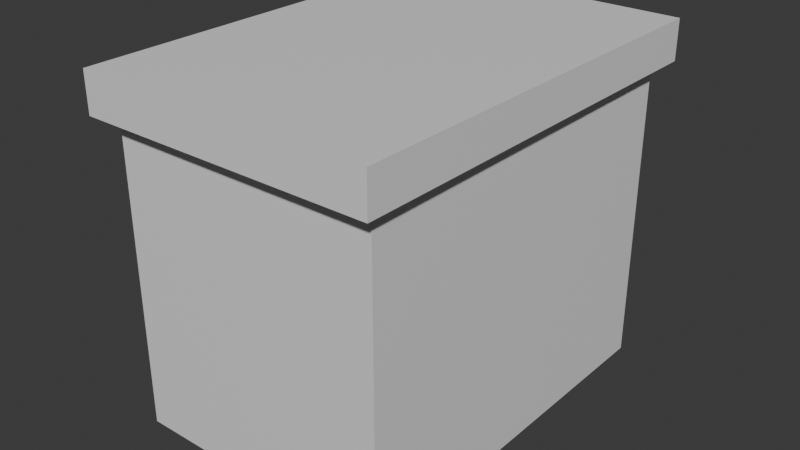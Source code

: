 # Source: nightTable.blend  (saved by Blender 4.3.34; exported with 4.5.12 LTS)
import bpy
from mathutils import Matrix  # noqa: F401  (used for matrix-valued properties, if any)

bpy.ops.wm.read_factory_settings(use_empty=True)
scene = bpy.context.scene
scene.name = 'Scene'

# ---- collections
col_collection = bpy.data.collections.new('Collection'); scene.collection.children.link(col_collection)

# ---- materials (node trees are filled in below, after node groups)
mat_material = bpy.data.materials.new('Material')
mat_material.alpha_threshold = 0.0
mat_material.roughness = 0.5
mat_material.line_color = (0.0, 0.0, 0.0, 1.0)

# ---- material node trees
mat_material.use_nodes = True; mat_material.node_tree.nodes.clear()
_N = mat_material.node_tree.nodes; _L = mat_material.node_tree.links
n0 = _N.new('ShaderNodeOutputMaterial'); n0.name = 'Material Output'; n0.location = (300, 300)
n1 = _N.new('ShaderNodeBsdfPrincipled'); n1.name = 'Principled BSDF'; n1.location = (10, 300)
n1.inputs[3].default_value = 1.45
_L.new(n1.outputs[0], n0.inputs[0])
n0.is_active_output = True

# ---- world
world_world = bpy.data.worlds.new('World'); scene.world = world_world
world_world.use_nodes = True; world_world.node_tree.nodes.clear()
_N = world_world.node_tree.nodes; _L = world_world.node_tree.links
n0 = _N.new('ShaderNodeOutputWorld'); n0.name = 'World Output'; n0.location = (300, 300)
n1 = _N.new('ShaderNodeBackground'); n1.name = 'Background'; n1.location = (10, 300)
n1.inputs[0].default_value = (0.05088, 0.05088, 0.05088, 1.0)
_L.new(n1.outputs[0], n0.inputs[0])
n0.is_active_output = True
world_world.color = (0.05088, 0.05088, 0.05088)
world_world.sun_shadow_jitter_overblur = 0.0

# ---- meshes
me_cube = bpy.data.meshes.new('Cube')
me_cube.from_pydata([(1.0, 1.0, 2.0), (1.0, 1.0, 0.0), (1.0, -1.0, 2.0), (1.0, -1.0, 0.0), (-1.0, 1.0, 2.0), (-1.0, 0.8954, 0.1046), (-1.0, -1.0, 2.0), (-1.0, -0.8954, 0.1046), (1.0, 1.0, 1.768), (-1.0, -0.9, 1.668), (1.0, -1.0, 1.768), (-1.0, 0.9, 1.668), (-1.099, -1.099, 1.768), (-1.099, -1.099, 2.0), (1.099, -1.099, 2.0), (1.099, 1.099, 2.0), (-1.099, 1.099, 2.0), (1.099, 1.099, 1.768), (1.099, -1.099, 1.768), (-1.099, 1.099, 1.768), (1.0, 1.0, 0.8838), (1.0, -1.0, 0.8838), (-1.0, 0.9, 0.9838), (-1.0, -0.9, 0.9838), (-1.0, -0.8954, 0.7792), (-1.0, -1.0, 1.768), (-1.0, 1.0, 1.768), (-1.0, 0.8954, 0.7792), (-1.047, -0.9, 0.9838), (-1.047, -0.9, 1.668), (-1.047, 0.9, 1.668), (-1.047, 0.9, 0.9838), (-1.0, 1.0, 0.0), (-1.0, -1.0, 0.0), (-1.0, 1.0, 0.8838), (-1.0, -1.0, 0.8838), (-1.047, 0.8954, 0.1046), (-1.047, -0.8954, 0.1046), (-1.047, 0.8954, 0.7792), (-1.047, -0.8954, 0.7792), (-1.031, 0.02727, 1.423), (-0.9517, -0.04705, 1.387), (-0.9517, 0.02727, 1.387), (-0.9517, -0.04705, 1.316), (-0.9517, 0.02727, 1.316), (-1.031, -0.04705, 1.28), (-1.031, 0.02727, 1.28), (-1.031, 0.06444, 1.352), (-1.031, -0.08422, 1.352), (-1.111, -0.04705, 1.316), (-1.111, 0.02727, 1.316), (-1.111, -0.04705, 1.387), (-1.111, 0.02727, 1.387), (-1.031, -0.04705, 1.423), (-1.031, 0.02727, 0.5159), (-0.9517, -0.04705, 0.4801), (-0.9517, 0.02727, 0.4801), (-0.9517, -0.04705, 0.4086), (-0.9517, 0.02727, 0.4086), (-1.031, -0.04705, 0.3728), (-1.031, 0.02727, 0.3728), (-1.031, 0.06444, 0.4443), (-1.031, -0.08422, 0.4443), (-1.111, -0.04705, 0.4086), (-1.111, 0.02727, 0.4086), (-1.111, -0.04705, 0.4801), (-1.111, 0.02727, 0.4801), (-1.031, -0.04705, 0.5159)], [], [(0, 4, 6, 2), (4, 0, 15, 16), (8, 26, 19, 17), (32, 1, 3, 33), (0, 2, 14, 15), (26, 25, 12, 19), (34, 26, 8, 20), (20, 8, 10, 21), (11, 22, 31, 30), (21, 10, 25, 35), (18, 14, 13, 12), (12, 13, 16, 19), (17, 15, 14, 18), (19, 16, 15, 17), (25, 10, 18, 12), (10, 8, 17, 18), (2, 6, 13, 14), (6, 4, 16, 13), (3, 21, 35, 33), (7, 24, 39, 37), (1, 20, 21, 3), (32, 34, 20, 1), (9, 23, 35, 25), (11, 9, 25, 26), (22, 11, 26, 34), (23, 22, 34, 35), (28, 29, 30, 31), (23, 9, 29, 28), (22, 23, 28, 31), (9, 11, 30, 29), (7, 5, 32, 33), (5, 27, 34, 32), (24, 7, 33, 35), (27, 24, 35, 34), (37, 39, 38, 36), (5, 7, 37, 36), (24, 27, 38, 39), (27, 5, 36, 38), (47, 40, 42), (40, 53, 41, 42), (53, 48, 41), (47, 42, 44), (42, 41, 43, 44), (41, 48, 43), (47, 44, 46), (44, 43, 45, 46), (43, 48, 45), (47, 46, 50), (46, 45, 49, 50), (45, 48, 49), (47, 50, 52), (50, 49, 51, 52), (49, 48, 51), (47, 52, 40), (52, 51, 53, 40), (51, 48, 53), (61, 54, 56), (54, 67, 55, 56), (67, 62, 55), (61, 56, 58), (56, 55, 57, 58), (55, 62, 57), (61, 58, 60), (58, 57, 59, 60), (57, 62, 59), (61, 60, 64), (60, 59, 63, 64), (59, 62, 63), (61, 64, 66), (64, 63, 65, 66), (63, 62, 65), (61, 66, 54), (66, 65, 67, 54), (65, 62, 67)])
_uv = me_cube.uv_layers.new(name='UVMap')
_uv.uv.foreach_set('vector', [0.625, 0.5, 0.875, 0.5, 0.875, 0.75, 0.625, 0.75, 0.875, 0.5, 0.625, 0.5, 0.625, 0.5, 0.875, 0.5, 0.5959, 0.5, 0.5959, 0.25, 0.5959, 0.25, 0.5959, 0.5, 0.125, 0.5, 0.375, 0.5, 0.375, 0.75, 0.125, 0.75, 0.625, 0.5, 0.625, 0.75, 0.625, 0.75, 0.625, 0.5, 0.5959, 0.25, 0.5959, 0.0, 0.5959, 0.0, 0.5959, 0.25, 0.4855, 0.25, 0.5959, 0.25, 0.5959, 0.5, 0.4855, 0.5, 0.4855, 0.5, 0.5959, 0.5, 0.5959, 0.75, 0.4855, 0.75, 0.5834, 0.2375, 0.498, 0.2375, 0.498, 0.2375, 0.5834, 0.2375, 0.4855, 0.75, 0.5959, 0.75, 0.5959, 1.0, 0.4855, 1.0, 0.5959, 0.75, 0.625, 0.75, 0.625, 1.0, 0.5959, 1.0, 0.5959, 0.0, 0.625, 0.0, 0.625, 0.25, 0.5959, 0.25, 0.5959, 0.5, 0.625, 0.5, 0.625, 0.75, 0.5959, 0.75, 0.5959, 0.25, 0.625, 0.25, 0.625, 0.5, 0.5959, 0.5, 0.5959, 1.0, 0.5959, 0.75, 0.5959, 0.75, 0.5959, 1.0, 0.5959, 0.75, 0.5959, 0.5, 0.5959, 0.5, 0.5959, 0.75, 0.625, 0.75, 0.875, 0.75, 0.875, 0.75, 0.625, 0.75, 0.875, 0.75, 0.875, 0.5, 0.875, 0.5, 0.875, 0.75, 0.375, 0.75, 0.4855, 0.75, 0.4855, 1.0, 0.375, 1.0, 0.3881, 0.01307, 0.4724, 0.01307, 0.4724, 0.01307, 0.3881, 0.01307, 0.375, 0.5, 0.4855, 0.5, 0.4855, 0.75, 0.375, 0.75, 0.375, 0.25, 0.4855, 0.25, 0.4855, 0.5, 0.375, 0.5, 0.5834, 0.0125, 0.498, 0.0125, 0.4855, 0.0, 0.5959, 0.0, 0.5834, 0.2375, 0.5834, 0.0125, 0.5959, 0.0, 0.5959, 0.25, 0.498, 0.2375, 0.5834, 0.2375, 0.5959, 0.25, 0.4855, 0.25, 0.498, 0.0125, 0.498, 0.2375, 0.4855, 0.25, 0.4855, 0.0, 0.498, 0.0125, 0.5834, 0.0125, 0.5834, 0.2375, 0.498, 0.2375, 0.498, 0.0125, 0.5834, 0.0125, 0.5834, 0.0125, 0.498, 0.0125, 0.498, 0.2375, 0.498, 0.0125, 0.498, 0.0125, 0.498, 0.2375, 0.5834, 0.0125, 0.5834, 0.2375, 0.5834, 0.2375, 0.5834, 0.0125, 0.3881, 0.01307, 0.3881, 0.2369, 0.375, 0.25, 0.375, 0.0, 0.3881, 0.2369, 0.4724, 0.2369, 0.4855, 0.25, 0.375, 0.25, 0.4724, 0.01307, 0.3881, 0.01307, 0.375, 0.0, 0.4855, 0.0, 0.4724, 0.2369, 0.4724, 0.01307, 0.4855, 0.0, 0.4855, 0.25, 0.3881, 0.01307, 0.4724, 0.01307, 0.4724, 0.2369, 0.3881, 0.2369, 0.3881, 0.2369, 0.3881, 0.01307, 0.3881, 0.01307, 0.3881, 0.2369, 0.4724, 0.01307, 0.4724, 0.2369, 0.4724, 0.2369, 0.4724, 0.01307, 0.4724, 0.2369, 0.3881, 0.2369, 0.3881, 0.2369, 0.4724, 0.2369, 0.5833, 0.0, 0.6667, 0.3333, 0.5, 0.3333, 0.6667, 0.3333, 0.6667, 0.6667, 0.5, 0.6667, 0.5, 0.3333, 0.6667, 0.6667, 0.5833, 1.0, 0.5, 0.6667, 0.4167, 0.0, 0.5, 0.3333, 0.3333, 0.3333, 0.5, 0.3333, 0.5, 0.6667, 0.3333, 0.6667, 0.3333, 0.3333, 0.5, 0.6667, 0.4167, 1.0, 0.3333, 0.6667, 0.25, 0.0, 0.3333, 0.3333, 0.1667, 0.3333, 0.3333, 0.3333, 0.3333, 0.6667, 0.1667, 0.6667, 0.1667, 0.3333, 0.3333, 0.6667, 0.25, 1.0, 0.1667, 0.6667, 0.08333, 0.0, 0.1667, 0.3333, 0.0, 0.3333, 0.1667, 0.3333, 0.1667, 0.6667, 0.0, 0.6667, 0.0, 0.3333, 0.1667, 0.6667, 0.08333, 1.0, 0.0, 0.6667, 0.9167, 0.0, 1.0, 0.3333, 0.8333, 0.3333, 1.0, 0.3333, 1.0, 0.6667, 0.8333, 0.6667, 0.8333, 0.3333, 1.0, 0.6667, 0.9167, 1.0, 0.8333, 0.6667, 0.75, 0.0, 0.8333, 0.3333, 0.6667, 0.3333, 0.8333, 0.3333, 0.8333, 0.6667, 0.6667, 0.6667, 0.6667, 0.3333, 0.8333, 0.6667, 0.75, 1.0, 0.6667, 0.6667, 0.5833, 0.0, 0.6667, 0.3333, 0.5, 0.3333, 0.6667, 0.3333, 0.6667, 0.6667, 0.5, 0.6667, 0.5, 0.3333, 0.6667, 0.6667, 0.5833, 1.0, 0.5, 0.6667, 0.4167, 0.0, 0.5, 0.3333, 0.3333, 0.3333, 0.5, 0.3333, 0.5, 0.6667, 0.3333, 0.6667, 0.3333, 0.3333, 0.5, 0.6667, 0.4167, 1.0, 0.3333, 0.6667, 0.25, 0.0, 0.3333, 0.3333, 0.1667, 0.3333, 0.3333, 0.3333, 0.3333, 0.6667, 0.1667, 0.6667, 0.1667, 0.3333, 0.3333, 0.6667, 0.25, 1.0, 0.1667, 0.6667, 0.08333, 0.0, 0.1667, 0.3333, 0.0, 0.3333, 0.1667, 0.3333, 0.1667, 0.6667, 0.0, 0.6667, 0.0, 0.3333, 0.1667, 0.6667, 0.08333, 1.0, 0.0, 0.6667, 0.9167, 0.0, 1.0, 0.3333, 0.8333, 0.3333, 1.0, 0.3333, 1.0, 0.6667, 0.8333, 0.6667, 0.8333, 0.3333, 1.0, 0.6667, 0.9167, 1.0, 0.8333, 0.6667, 0.75, 0.0, 0.8333, 0.3333, 0.6667, 0.3333, 0.8333, 0.3333, 0.8333, 0.6667, 0.6667, 0.6667, 0.6667, 0.3333, 0.8333, 0.6667, 0.75, 1.0, 0.6667, 0.6667])
me_cube.materials.append(mat_material)
me_cube.use_mirror_vertex_groups = False
me_cube.update()

# ---- objects
ob_cube = bpy.data.objects.new('Cube', me_cube)

# ---- transforms, parenting, visibility, modifiers, constraints
ob_cube.location = (0.0, 0.0, 0.0)
ob_cube.scale = (0.35, 0.5, 0.45)
ob_cube.lock_rotations_4d = False
ob_cube.empty_display_type = 'ARROWS'
ob_cube.lineart.crease_threshold = 0.0

# ---- collection membership
col_collection.objects.link(ob_cube)

# ---- scene / render settings (as saved in the file)
scene.frame_start = 1; scene.frame_end = 250; scene.frame_set(1)
scene.render.engine = 'BLENDER_EEVEE_NEXT'
bpy.context.view_layer.update()

# ---- added for rendering (the .blend has no active camera and no usable light): camera, sun
cam_auto = bpy.data.cameras.new('AutoCamera')
cam_auto.lens = 50.0
cam_auto.sensor_width = 36.0
cam_auto.clip_end = 1000.0
ob_auto_camera = bpy.data.objects.new('AutoCamera', cam_auto)
scene.collection.objects.link(ob_auto_camera)
ob_auto_camera.location = (1.49445, -1.79584, 1.64722)
ob_auto_camera.rotation_euler = (1.09748, -7.21219e-08, 0.694738)
scene.camera = ob_auto_camera
light_auto_sun = bpy.data.lights.new('AutoSun', 'SUN')
light_auto_sun.energy = 3.0
light_auto_sun.angle = 0.0523599
ob_auto_sun = bpy.data.objects.new('AutoSun', light_auto_sun)
scene.collection.objects.link(ob_auto_sun)
ob_auto_sun.rotation_euler = (0.872665, 0.174533, 0.523599)
bpy.context.view_layer.update()
